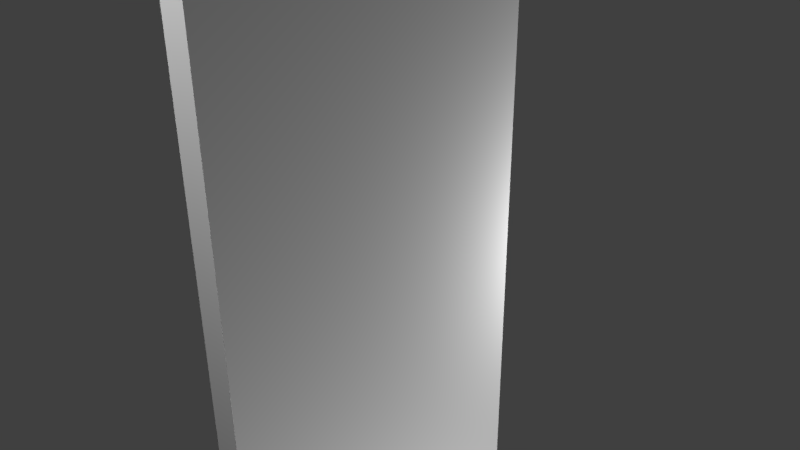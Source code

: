 # Source: door.blend  (saved by Blender 2.77.0; exported with 4.5.12 LTS)
import bpy
from mathutils import Matrix  # noqa: F401  (used for matrix-valued properties, if any)

bpy.ops.wm.read_factory_settings(use_empty=True)
scene = bpy.context.scene
scene.name = 'Scene'

# ---- collections
col_collection_1 = bpy.data.collections.new('Collection 1'); scene.collection.children.link(col_collection_1)

# ---- materials (node trees are filled in below, after node groups)
mat_material_001 = bpy.data.materials.new('Material.001')
mat_material_001.alpha_threshold = 0.0
mat_material_001.use_transparent_shadow = False
mat_material_001.roughness = 0.5

# ---- material node trees

# ---- world
world_world = bpy.data.worlds.new('World'); scene.world = world_world
world_world.color = (0.05088, 0.05088, 0.05088)
world_world.use_sun_shadow = False
world_world.sun_shadow_jitter_overblur = 0.0
world_world.cycles.sampling_method = 'MANUAL'

# ---- cameras
cam_camera = bpy.data.cameras.new('Camera')
cam_camera.clip_end = 100.0
cam_camera.lens = 35.0
cam_camera.sensor_width = 32.0
cam_camera.sensor_height = 18.0
cam_camera.ortho_scale = 7.314
cam_camera.dof.focus_distance = 0.0
cam_camera.dof.aperture_fstop = 128.0

# ---- lights
light_point_002 = bpy.data.lights.new('Point.002', 'POINT')
light_point_002.transmission_factor = 0.0
light_point_002.energy = 1000.0
light_point_002.shadow_buffer_clip_start = 0.5
light_point_002.shadow_soft_size = 0.1
light_point_002.shadow_maximum_resolution = 0.006
light_point_002.use_absolute_resolution = True
light_point_001 = bpy.data.lights.new('Point.001', 'POINT')
light_point_001.transmission_factor = 0.0
light_point_001.energy = 1000.0
light_point_001.shadow_buffer_clip_start = 0.5
light_point_001.shadow_soft_size = 0.1
light_point_001.shadow_maximum_resolution = 0.006
light_point_001.use_absolute_resolution = True
light_point = bpy.data.lights.new('Point', 'POINT')
light_point.transmission_factor = 0.0
light_point.energy = 1000.0
light_point.shadow_buffer_clip_start = 0.5
light_point.shadow_soft_size = 0.1
light_point.shadow_maximum_resolution = 0.006
light_point.use_absolute_resolution = True
light_lamp = bpy.data.lights.new('Lamp', 'POINT')
light_lamp.transmission_factor = 0.0
light_lamp.cutoff_distance = 30.0
light_lamp.energy = 1000.0
light_lamp.shadow_buffer_clip_start = 1.001
light_lamp.shadow_soft_size = 0.1
light_lamp.shadow_maximum_resolution = 0.006
light_lamp.use_absolute_resolution = True

# ---- meshes
me_cube = bpy.data.meshes.new('Cube')
me_cube.from_pydata([(1.0, 1.0, -1.0), (1.0, -1.0, -1.0), (-1.0, -1.0, -1.0), (-1.0, 1.0, -1.0), (1.0, 1.0, 1.0), (1.0, -1.0, 1.0), (-1.0, -1.0, 1.0), (-1.0, 1.0, 1.0)], [], [(0, 1, 2, 3), (4, 7, 6, 5), (0, 4, 5, 1), (1, 5, 6, 2), (2, 6, 7, 3), (4, 0, 3, 7)])
_uv = me_cube.uv_layers.new(name='UVMap')
_uv.uv.foreach_set('vector', [1.987e-08, 0.6667, 0.1721, 0.6842, 0.1544, 0.9364, 0.0, 1.0, 0.1746, 0.3524, 0.1721, 0.6635, 4.967e-08, 0.6667, 0.0, 0.3333, 0.5029, 0.9403, 0.5013, 0.03168, 0.2176, 0.02637, 0.2218, 0.9401, 2.98e-08, 0.3333, 0.0, 1.291e-07, 0.1695, 0.05091, 0.1821, 0.3174, 0.2001, 0.9478, 0.2108, 0.03127, 0.5194, 0.03096, 0.5042, 0.9478, 0.1746, 0.3524, 0.101, 0.4431, 0.1224, 0.6364, 0.1721, 0.6635])
me_cube.materials.append(mat_material_001)
me_cube.use_remesh_preserve_volume = False
me_cube.use_remesh_preserve_attributes = False
me_cube.use_mirror_vertex_groups = False
me_cube.use_paint_bone_selection = False
me_cube.use_paint_mask = True
me_cube.update()

# ---- objects
ob_point_002 = bpy.data.objects.new('Point.002', light_point_002)
ob_point_001 = bpy.data.objects.new('Point.001', light_point_001)
ob_point = bpy.data.objects.new('Point', light_point)
ob_cube = bpy.data.objects.new('Cube', me_cube)
ob_lamp = bpy.data.objects.new('Lamp', light_lamp)
ob_camera = bpy.data.objects.new('Camera', cam_camera)

# ---- transforms, parenting, visibility, modifiers, constraints
ob_point_002.location = (5.112, -0.4231, -8.643)
ob_point_002.lineart.crease_threshold = 0.0
ob_point_001.location = (0.7908, 4.879, -0.653)
ob_point_001.lineart.crease_threshold = 0.0
ob_point.location = (-0.8175, -6.862, 7.348)
ob_point.lineart.crease_threshold = 0.0
ob_cube.location = (0.0, 0.0, 0.0)
ob_cube.rotation_euler = (3.142, 0.0, 0.0)
ob_cube.scale = (-0.2135, 2.421, -5.758)
ob_cube.lock_rotations_4d = False
ob_cube.empty_display_type = 'ARROWS'
ob_cube.lineart.crease_threshold = 0.0
ob_lamp.location = (-2.4, 1.005, 5.904)
ob_lamp.rotation_euler = (0.6503, 0.05522, 1.866)
ob_lamp.lock_rotations_4d = False
ob_lamp.empty_display_type = 'ARROWS'
ob_lamp.color = (0.0, 0.0, 0.0, 0.0)
ob_lamp.lineart.crease_threshold = 0.0
ob_camera.location = (7.481, -6.508, 5.344)
ob_camera.rotation_euler = (1.109, 0.01082, 0.8149)
ob_camera.lock_rotations_4d = False
ob_camera.empty_display_type = 'ARROWS'
ob_camera.color = (0.0, 0.0, 0.0, 0.0)
ob_camera.display_type = 'WIRE'
ob_camera.lineart.crease_threshold = 0.0

# ---- collection membership
col_collection_1.objects.link(ob_point_002)
col_collection_1.objects.link(ob_point_001)
col_collection_1.objects.link(ob_point)
col_collection_1.objects.link(ob_cube)
col_collection_1.objects.link(ob_lamp)
col_collection_1.objects.link(ob_camera)

# ---- scene / render settings (as saved in the file)
scene.camera = ob_camera
scene.frame_start = 1; scene.frame_end = 250; scene.frame_set(1)
scene.render.engine = 'BLENDER_EEVEE_NEXT'
scene.render.resolution_percentage = 50
scene.render.dither_intensity = 0.0
scene.cycles.use_denoising = False
scene.cycles.samples = 128
scene.cycles.sampling_pattern = 'TABULATED_SOBOL'
scene.cycles.light_sampling_threshold = 0.0
scene.cycles.use_adaptive_sampling = False
scene.cycles.use_light_tree = False
scene.cycles.blur_glossy = 0.0
scene.cycles.sample_clamp_indirect = 0.0
scene.view_settings.view_transform = 'Standard'
bpy.context.view_layer.update()
